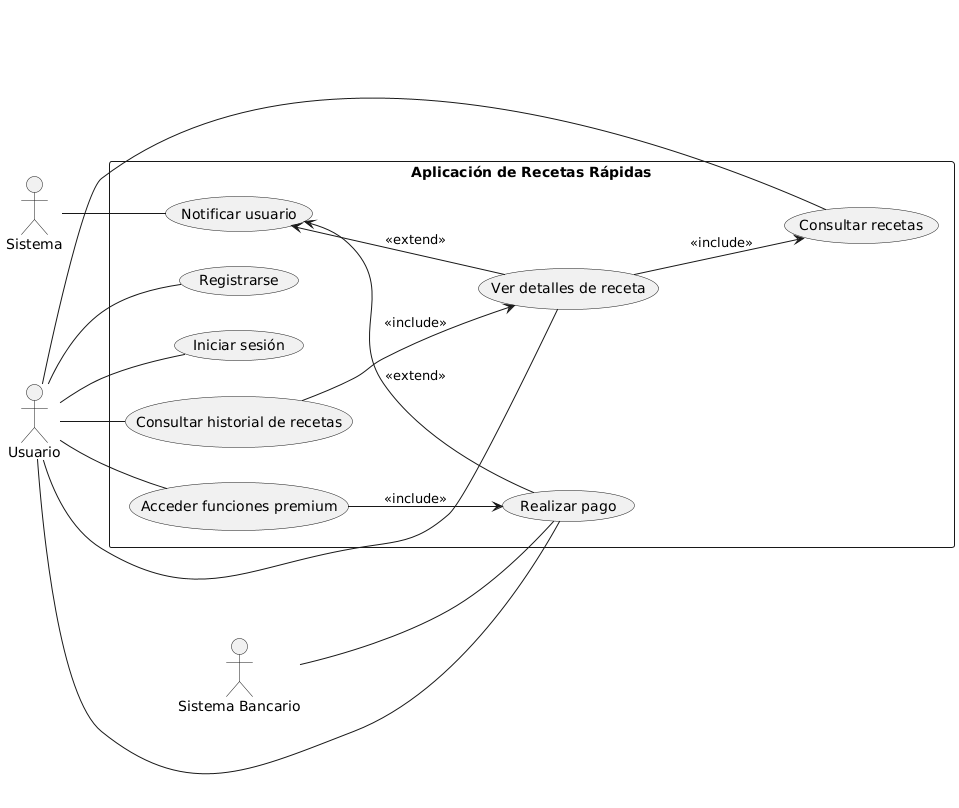

The diagram above was rendered by PlantUML. Its source (embedded in the PNG):
@startuml
left to right direction

actor "Usuario" as U
actor "Sistema" as SYS
actor "Sistema Bancario" as SB

rectangle "Aplicación de Recetas Rápidas" as ARR {
  (Registrarse) as UC1
  (Iniciar sesión) as UC2
  (Consultar recetas) as UC3
  (Ver detalles de receta) as UC4
  (Consultar historial de recetas) as UC5
  (Realizar pago) as UC6
  (Acceder funciones premium) as UC7
  (Notificar usuario) as UC8

  UC4 --> UC3 : <<include>>
  UC5 --> UC4 : <<include>>
  UC7 --> UC6 : <<include>>

  UC8 <-- UC6 : <<extend>>
  UC8 <-- UC4 : <<extend>>
}

U -- UC1
U -- UC2
U -- UC3
U -- UC4
U -- UC5
U -- UC6
U -- UC7

SYS -- UC8
SB -- UC6
@enduml